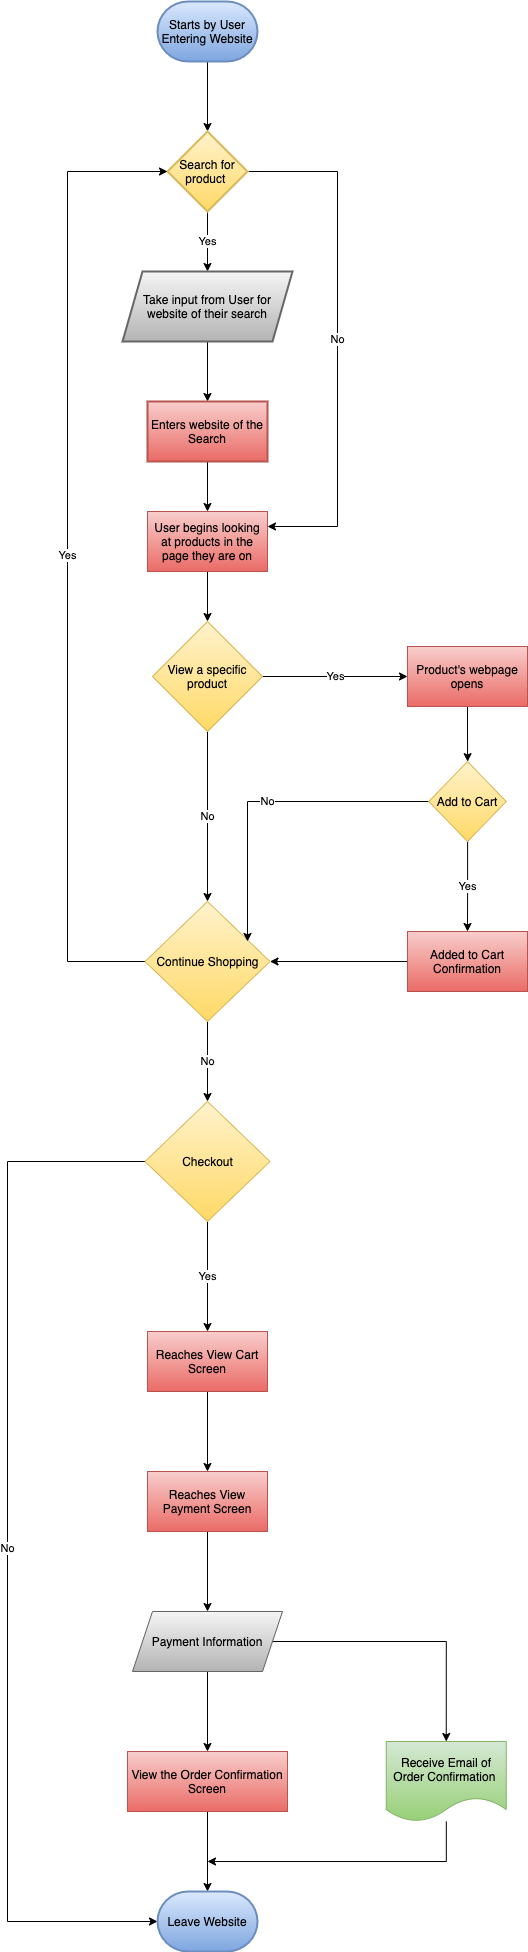

The diagram above was exported from draw.io. Its source (the exported page's mxGraphModel, read from the mxfile embedded in the PNG):
<mxGraphModel dx="1096" dy="468" grid="1" gridSize="10" guides="1" tooltips="1" connect="1" arrows="1" fold="1" page="1" pageScale="1" pageWidth="827" pageHeight="1169" math="0" shadow="1">
  <root>
    <mxCell id="0" />
    <mxCell id="1" parent="0" />
    <mxCell id="6" value="" style="edgeStyle=orthogonalEdgeStyle;rounded=0;orthogonalLoop=1;jettySize=auto;html=1;" parent="1" source="2" target="5" edge="1">
      <mxGeometry relative="1" as="geometry" />
    </mxCell>
    <mxCell id="2" value="&lt;font color=&quot;#000000&quot;&gt;Starts by User Entering Website&lt;/font&gt;" style="strokeWidth=2;html=1;shape=mxgraph.flowchart.terminator;whiteSpace=wrap;fillColor=#dae8fc;strokeColor=#6c8ebf;gradientColor=#7ea6e0;" parent="1" vertex="1">
      <mxGeometry x="20" y="40" width="100" height="60" as="geometry" />
    </mxCell>
    <mxCell id="8" value="&lt;font style=&quot;background-color: rgb(255 , 255 , 255)&quot; color=&quot;#000000&quot;&gt;No&lt;/font&gt;" style="edgeStyle=orthogonalEdgeStyle;rounded=0;orthogonalLoop=1;jettySize=auto;html=1;entryX=1;entryY=0.25;entryDx=0;entryDy=0;" parent="1" source="5" target="19" edge="1">
      <mxGeometry relative="1" as="geometry">
        <mxPoint x="169.99999999999977" y="210" as="targetPoint" />
        <Array as="points">
          <mxPoint x="200" y="210" />
          <mxPoint x="200" y="565" />
        </Array>
      </mxGeometry>
    </mxCell>
    <mxCell id="10" value="&lt;font style=&quot;background-color: rgb(255 , 255 , 255)&quot; color=&quot;#000000&quot;&gt;Yes&lt;/font&gt;" style="edgeStyle=orthogonalEdgeStyle;rounded=0;orthogonalLoop=1;jettySize=auto;html=1;" parent="1" source="5" target="9" edge="1">
      <mxGeometry relative="1" as="geometry" />
    </mxCell>
    <mxCell id="5" value="&lt;font color=&quot;#000000&quot;&gt;Search for product&amp;nbsp;&lt;/font&gt;" style="rhombus;whiteSpace=wrap;html=1;strokeColor=#d6b656;strokeWidth=2;fillColor=#fff2cc;gradientColor=#ffd966;" parent="1" vertex="1">
      <mxGeometry x="30" y="170" width="80" height="80" as="geometry" />
    </mxCell>
    <mxCell id="15" value="" style="edgeStyle=orthogonalEdgeStyle;rounded=0;orthogonalLoop=1;jettySize=auto;html=1;" parent="1" source="9" target="14" edge="1">
      <mxGeometry relative="1" as="geometry" />
    </mxCell>
    <mxCell id="9" value="&lt;font color=&quot;#000000&quot;&gt;Take input from User for website of their search&lt;/font&gt;" style="shape=parallelogram;perimeter=parallelogramPerimeter;whiteSpace=wrap;html=1;fixedSize=1;strokeWidth=2;gradientColor=#b3b3b3;fillColor=#f5f5f5;strokeColor=#666666;" parent="1" vertex="1">
      <mxGeometry x="-15" y="310" width="170" height="70" as="geometry" />
    </mxCell>
    <mxCell id="16" value="" style="edgeStyle=orthogonalEdgeStyle;rounded=0;orthogonalLoop=1;jettySize=auto;html=1;" parent="1" source="14" edge="1">
      <mxGeometry relative="1" as="geometry">
        <mxPoint x="70" y="550" as="targetPoint" />
      </mxGeometry>
    </mxCell>
    <mxCell id="14" value="&lt;font color=&quot;#000000&quot;&gt;Enters website of the Search&lt;/font&gt;" style="whiteSpace=wrap;html=1;strokeWidth=2;gradientColor=#ea6b66;fillColor=#f8cecc;strokeColor=#b85450;" parent="1" vertex="1">
      <mxGeometry x="10" y="440" width="120" height="60" as="geometry" />
    </mxCell>
    <mxCell id="21" value="" style="edgeStyle=orthogonalEdgeStyle;rounded=0;orthogonalLoop=1;jettySize=auto;html=1;" parent="1" source="19" target="20" edge="1">
      <mxGeometry relative="1" as="geometry" />
    </mxCell>
    <mxCell id="19" value="&lt;font color=&quot;#000000&quot;&gt;User begins looking at products in the page they are on&lt;/font&gt;" style="rounded=0;whiteSpace=wrap;html=1;gradientColor=#ea6b66;fillColor=#f8cecc;strokeColor=#b85450;" parent="1" vertex="1">
      <mxGeometry x="10" y="550" width="120" height="60" as="geometry" />
    </mxCell>
    <mxCell id="23" value="No" style="edgeStyle=orthogonalEdgeStyle;rounded=0;orthogonalLoop=1;jettySize=auto;html=1;" parent="1" source="20" target="22" edge="1">
      <mxGeometry relative="1" as="geometry" />
    </mxCell>
    <mxCell id="25" value="Yes" style="edgeStyle=orthogonalEdgeStyle;rounded=0;orthogonalLoop=1;jettySize=auto;html=1;" parent="1" source="20" edge="1">
      <mxGeometry relative="1" as="geometry">
        <mxPoint x="270" y="715" as="targetPoint" />
        <Array as="points">
          <mxPoint x="190" y="715" />
          <mxPoint x="190" y="715" />
        </Array>
      </mxGeometry>
    </mxCell>
    <mxCell id="20" value="&lt;font color=&quot;#000000&quot;&gt;View a specific product&lt;/font&gt;" style="rhombus;whiteSpace=wrap;html=1;rounded=0;gradientColor=#ffd966;fillColor=#fff2cc;strokeColor=#d6b656;" parent="1" vertex="1">
      <mxGeometry x="15" y="660" width="110" height="110" as="geometry" />
    </mxCell>
    <mxCell id="35" value="Yes" style="edgeStyle=orthogonalEdgeStyle;rounded=0;orthogonalLoop=1;jettySize=auto;html=1;entryX=0;entryY=0.5;entryDx=0;entryDy=0;" parent="1" source="22" target="5" edge="1">
      <mxGeometry relative="1" as="geometry">
        <mxPoint x="-80" y="210" as="targetPoint" />
        <Array as="points">
          <mxPoint x="-70" y="1000" />
          <mxPoint x="-70" y="210" />
        </Array>
      </mxGeometry>
    </mxCell>
    <mxCell id="40" value="No" style="edgeStyle=orthogonalEdgeStyle;rounded=0;orthogonalLoop=1;jettySize=auto;html=1;" parent="1" source="22" target="39" edge="1">
      <mxGeometry relative="1" as="geometry" />
    </mxCell>
    <mxCell id="22" value="&lt;font color=&quot;#000000&quot;&gt;Continue Shopping&lt;/font&gt;" style="rhombus;whiteSpace=wrap;html=1;rounded=0;gradientColor=#ffd966;fillColor=#fff2cc;strokeColor=#d6b656;" parent="1" vertex="1">
      <mxGeometry x="7.5" y="940" width="125" height="120" as="geometry" />
    </mxCell>
    <mxCell id="29" value="&lt;font color=&quot;#000000&quot; style=&quot;background-color: rgb(255 , 255 , 255)&quot;&gt;Yes&lt;/font&gt;" style="edgeStyle=orthogonalEdgeStyle;rounded=0;orthogonalLoop=1;jettySize=auto;html=1;" parent="1" source="24" target="28" edge="1">
      <mxGeometry relative="1" as="geometry" />
    </mxCell>
    <mxCell id="33" value="No" style="edgeStyle=orthogonalEdgeStyle;rounded=0;orthogonalLoop=1;jettySize=auto;html=1;entryX=0.82;entryY=0.333;entryDx=0;entryDy=0;entryPerimeter=0;" parent="1" source="24" target="22" edge="1">
      <mxGeometry relative="1" as="geometry">
        <mxPoint x="232.5" y="840" as="targetPoint" />
      </mxGeometry>
    </mxCell>
    <mxCell id="24" value="&lt;font color=&quot;#000000&quot;&gt;Add to Cart&lt;/font&gt;" style="rhombus;whiteSpace=wrap;html=1;rounded=0;gradientColor=#ffd966;fillColor=#fff2cc;strokeColor=#d6b656;" parent="1" vertex="1">
      <mxGeometry x="291.25" y="800" width="77.5" height="80" as="geometry" />
    </mxCell>
    <mxCell id="27" value="" style="edgeStyle=orthogonalEdgeStyle;rounded=0;orthogonalLoop=1;jettySize=auto;html=1;" parent="1" source="26" target="24" edge="1">
      <mxGeometry relative="1" as="geometry" />
    </mxCell>
    <mxCell id="26" value="&lt;font color=&quot;#000000&quot;&gt;Product's webpage opens&lt;/font&gt;" style="rounded=0;whiteSpace=wrap;html=1;gradientColor=#ea6b66;fillColor=#f8cecc;strokeColor=#b85450;" parent="1" vertex="1">
      <mxGeometry x="270" y="685" width="120" height="60" as="geometry" />
    </mxCell>
    <mxCell id="31" value="" style="edgeStyle=orthogonalEdgeStyle;rounded=0;orthogonalLoop=1;jettySize=auto;html=1;entryX=1;entryY=0.5;entryDx=0;entryDy=0;" parent="1" source="28" target="22" edge="1">
      <mxGeometry relative="1" as="geometry">
        <mxPoint x="190" y="1000" as="targetPoint" />
      </mxGeometry>
    </mxCell>
    <mxCell id="28" value="&lt;font color=&quot;#000000&quot;&gt;Added to Cart Confirmation&lt;/font&gt;" style="whiteSpace=wrap;html=1;rounded=0;gradientColor=#ea6b66;fillColor=#f8cecc;strokeColor=#b85450;" parent="1" vertex="1">
      <mxGeometry x="270" y="970" width="120" height="60" as="geometry" />
    </mxCell>
    <mxCell id="44" value="Yes" style="edgeStyle=orthogonalEdgeStyle;rounded=0;orthogonalLoop=1;jettySize=auto;html=1;" parent="1" source="39" target="43" edge="1">
      <mxGeometry relative="1" as="geometry" />
    </mxCell>
    <mxCell id="60" value="No" style="edgeStyle=orthogonalEdgeStyle;rounded=0;orthogonalLoop=1;jettySize=auto;html=1;entryX=0;entryY=0.5;entryDx=0;entryDy=0;entryPerimeter=0;" parent="1" source="39" target="58" edge="1">
      <mxGeometry relative="1" as="geometry">
        <mxPoint x="-100" y="1950" as="targetPoint" />
        <Array as="points">
          <mxPoint x="-130" y="1200" />
          <mxPoint x="-130" y="1960" />
        </Array>
      </mxGeometry>
    </mxCell>
    <mxCell id="39" value="&lt;font color=&quot;#000000&quot;&gt;Checkout&lt;/font&gt;" style="rhombus;whiteSpace=wrap;html=1;rounded=0;gradientColor=#ffd966;fillColor=#fff2cc;strokeColor=#d6b656;" parent="1" vertex="1">
      <mxGeometry x="7.5" y="1140" width="125" height="120" as="geometry" />
    </mxCell>
    <mxCell id="46" value="" style="edgeStyle=orthogonalEdgeStyle;rounded=0;orthogonalLoop=1;jettySize=auto;html=1;" parent="1" source="43" target="45" edge="1">
      <mxGeometry relative="1" as="geometry" />
    </mxCell>
    <mxCell id="43" value="&lt;font color=&quot;#000000&quot;&gt;Reaches View Cart Screen&lt;/font&gt;" style="whiteSpace=wrap;html=1;rounded=0;gradientColor=#ea6b66;fillColor=#f8cecc;strokeColor=#b85450;" parent="1" vertex="1">
      <mxGeometry x="10" y="1370" width="120" height="60" as="geometry" />
    </mxCell>
    <mxCell id="48" value="" style="edgeStyle=orthogonalEdgeStyle;rounded=0;orthogonalLoop=1;jettySize=auto;html=1;" parent="1" source="45" target="47" edge="1">
      <mxGeometry relative="1" as="geometry" />
    </mxCell>
    <mxCell id="45" value="&lt;font color=&quot;#000000&quot;&gt;Reaches View Payment Screen&lt;/font&gt;" style="whiteSpace=wrap;html=1;rounded=0;gradientColor=#ea6b66;fillColor=#f8cecc;strokeColor=#b85450;" parent="1" vertex="1">
      <mxGeometry x="10" y="1510" width="120" height="60" as="geometry" />
    </mxCell>
    <mxCell id="50" value="" style="edgeStyle=orthogonalEdgeStyle;rounded=0;orthogonalLoop=1;jettySize=auto;html=1;" parent="1" source="47" target="49" edge="1">
      <mxGeometry relative="1" as="geometry" />
    </mxCell>
    <mxCell id="55" value="" style="edgeStyle=orthogonalEdgeStyle;rounded=0;orthogonalLoop=1;jettySize=auto;html=1;entryX=0.5;entryY=0;entryDx=0;entryDy=0;" parent="1" source="47" target="52" edge="1">
      <mxGeometry relative="1" as="geometry">
        <mxPoint x="240" y="1680" as="targetPoint" />
      </mxGeometry>
    </mxCell>
    <mxCell id="47" value="&lt;font color=&quot;#000000&quot;&gt;Payment Information&lt;/font&gt;" style="shape=parallelogram;perimeter=parallelogramPerimeter;whiteSpace=wrap;html=1;fixedSize=1;rounded=0;gradientColor=#b3b3b3;fillColor=#f5f5f5;strokeColor=#666666;" parent="1" vertex="1">
      <mxGeometry x="-5" y="1650" width="150" height="60" as="geometry" />
    </mxCell>
    <mxCell id="57" value="" style="edgeStyle=orthogonalEdgeStyle;rounded=0;orthogonalLoop=1;jettySize=auto;html=1;" parent="1" source="49" edge="1">
      <mxGeometry relative="1" as="geometry">
        <mxPoint x="70" y="1930" as="targetPoint" />
      </mxGeometry>
    </mxCell>
    <mxCell id="49" value="&lt;font color=&quot;#000000&quot;&gt;View the Order Confirmation Screen&lt;/font&gt;" style="whiteSpace=wrap;html=1;rounded=0;gradientColor=#ea6b66;fillColor=#f8cecc;strokeColor=#b85450;" parent="1" vertex="1">
      <mxGeometry x="-10" y="1790" width="160" height="60" as="geometry" />
    </mxCell>
    <mxCell id="62" value="" style="edgeStyle=orthogonalEdgeStyle;rounded=0;orthogonalLoop=1;jettySize=auto;html=1;" parent="1" source="52" edge="1">
      <mxGeometry relative="1" as="geometry">
        <mxPoint x="70" y="1900" as="targetPoint" />
        <Array as="points">
          <mxPoint x="309" y="1900" />
        </Array>
      </mxGeometry>
    </mxCell>
    <mxCell id="52" value="&lt;font color=&quot;#000000&quot;&gt;Receive Email of Order Confirmation&amp;nbsp;&lt;/font&gt;" style="shape=document;whiteSpace=wrap;html=1;boundedLbl=1;rounded=0;gradientColor=#97d077;fillColor=#d5e8d4;strokeColor=#82b366;" parent="1" vertex="1">
      <mxGeometry x="248.75" y="1780" width="120" height="80" as="geometry" />
    </mxCell>
    <mxCell id="58" value="&lt;font color=&quot;#000000&quot;&gt;Leave Website&lt;/font&gt;" style="strokeWidth=2;html=1;shape=mxgraph.flowchart.terminator;whiteSpace=wrap;gradientColor=#7ea6e0;fillColor=#dae8fc;strokeColor=#6c8ebf;" parent="1" vertex="1">
      <mxGeometry x="20" y="1930" width="100" height="60" as="geometry" />
    </mxCell>
  </root>
</mxGraphModel>